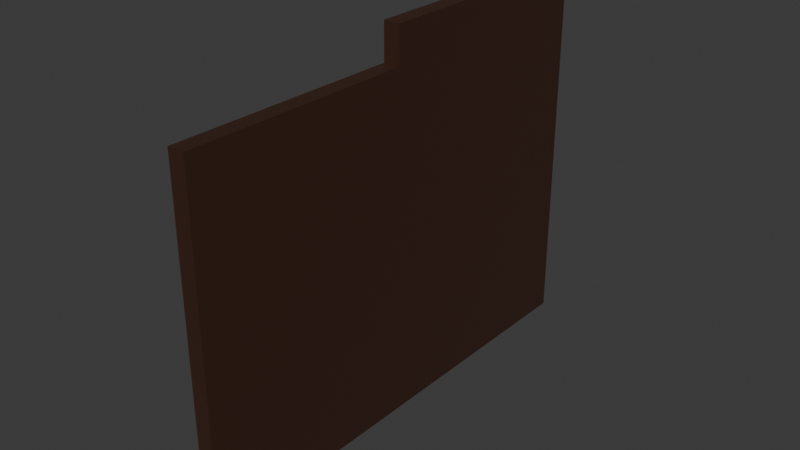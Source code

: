 # Source: files.blend  (saved by Blender 4.1.24; exported with 4.5.12 LTS)
import bpy
from mathutils import Matrix  # noqa: F401  (used for matrix-valued properties, if any)

bpy.ops.wm.read_factory_settings(use_empty=True)
scene = bpy.context.scene
scene.name = 'Scene'

# ---- collections
col_collection = bpy.data.collections.new('Collection'); scene.collection.children.link(col_collection)

# ---- images (referenced by path relative to the original .blend; pixels are not part of the script)
import os
ASSET_DIR = os.environ.get("B2B_ASSET_DIR", "")  # directory of the original .blend (textures are referenced by path, not embedded)
HERE = os.path.dirname(os.path.abspath(__file__))  # packed textures are extracted next to this script under _unpacked/

def load_image(name, relpath, width, height, colorspace="sRGB"):
    """Load a texture the original file referenced (path relative to the .blend, or extracted next to this script)."""
    p = next((c for c in (os.path.join(HERE, relpath), os.path.join(ASSET_DIR, relpath)) if relpath and os.path.exists(c)), "")
    if p:
        img = bpy.data.images.load(p, check_existing=True)
        img.name = name
    else:  # same state as the original file: an image datablock whose file is absent (Cycles renders it pink)
        img = bpy.data.images.new(name, width, height)
        img.source = "FILE"
        img.filepath = "//" + (relpath or name)
    img.colorspace_settings.name = colorspace
    return img
img_untitled_design__1__removebg_preview_png = load_image('Untitled_design__1_-removebg-preview.png', 'Untitled_design__1_-removebg-preview.png', 1024, 1024, 'sRGB')

# ---- materials (node trees are filled in below, after node groups)
mat_material_001 = bpy.data.materials.new('Material.001')
mat_material_001.use_transparent_shadow = False

# ---- material node trees
mat_material_001.use_nodes = True; mat_material_001.node_tree.nodes.clear()
_N = mat_material_001.node_tree.nodes; _L = mat_material_001.node_tree.links
n0 = _N.new('ShaderNodeBsdfPrincipled'); n0.name = 'Principled BSDF'; n0.location = (10, 300)
n1 = _N.new('ShaderNodeOutputMaterial'); n1.name = 'Material Output'; n1.location = (300, 300)
n2 = _N.new('ShaderNodeTexImage'); n2.name = 'Image Texture'; n2.location = (-1311, 345)
n2.image = img_untitled_design__1__removebg_preview_png
n2.extension = 'CLIP'
n3 = _N.new('ShaderNodeTexCoord'); n3.name = 'Texture Coordinate'; n3.location = (-2146, 338)
n4 = _N.new('ShaderNodeMapping'); n4.name = 'Mapping'; n4.location = (-1798, 362)
n4.inputs[1].default_value = (6.8, -5.0, 0.0)
n4.inputs[2].default_value = (0.0, 0.0, 1.571)
n4.inputs[3].default_value = (10.0, 9.1, 0.0)
n5 = _N.new('ShaderNodeMix'); n5.name = 'Mix'; n5.location = (-376, 311)
n5.data_type = 'RGBA'
n5.inputs[0].default_value = 0.03333
n6 = _N.new('ShaderNodeValToRGB'); n6.name = 'Color Ramp'; n6.location = (-729, -29)
while len(n6.color_ramp.elements) > 1: n6.color_ramp.elements.remove(n6.color_ramp.elements[-1])
n6.color_ramp.elements[0].position = 0.0; n6.color_ramp.elements[0].color = (1.0, 0.4974, 0.07023, 1.0)
n7 = _N.new('ShaderNodeMix'); n7.name = 'Mix.001'; n7.location = (-767, 319)
n7.data_type = 'RGBA'
n7.blend_type = 'DIVIDE'
n7.inputs[0].default_value = 1.0
n8 = _N.new('ShaderNodeValToRGB'); n8.name = 'Color Ramp.001'; n8.location = (-1205, -23)
while len(n8.color_ramp.elements) > 1: n8.color_ramp.elements.remove(n8.color_ramp.elements[-1])
n8.color_ramp.elements[0].position = 0.0; n8.color_ramp.elements[0].color = (0.0, 0.0, 0.0, 1.0)
n9 = _N.new('ShaderNodeValToRGB'); n9.name = 'Color Ramp.002'; n9.location = (-369, -4)
while len(n9.color_ramp.elements) > 1: n9.color_ramp.elements.remove(n9.color_ramp.elements[-1])
n9.color_ramp.elements[0].position = 1.0; n9.color_ramp.elements[0].color = (0.04635, 0.01833, 0.01005, 1.0)
_L.new(n0.outputs[0], n1.inputs[0])
_L.new(n3.outputs[2], n4.inputs[0])
_L.new(n4.outputs[0], n2.inputs[0])
_L.new(n6.outputs[0], n5.inputs[7])
_L.new(n2.outputs[0], n7.inputs[6])
_L.new(n8.outputs[0], n7.inputs[7])
_L.new(n2.outputs[0], n5.inputs[6])
_L.new(n9.outputs[0], n0.inputs[0])
n1.is_active_output = True

# ---- world
world_world = bpy.data.worlds.new('World'); scene.world = world_world
world_world.use_nodes = True; world_world.node_tree.nodes.clear()
_N = world_world.node_tree.nodes; _L = world_world.node_tree.links
n0 = _N.new('ShaderNodeOutputWorld'); n0.name = 'World Output'; n0.location = (300, 300)
n1 = _N.new('ShaderNodeBackground'); n1.name = 'Background'; n1.location = (10, 300)
n1.inputs[0].default_value = (0.05088, 0.05088, 0.05088, 1.0)
_L.new(n1.outputs[0], n0.inputs[0])
n0.is_active_output = True
world_world.color = (0.05088, 0.05088, 0.05088)
world_world.use_sun_shadow = False
world_world.sun_shadow_jitter_overblur = 0.0

# ---- meshes
me_cube_001 = bpy.data.meshes.new('Cube.001')
me_cube_001.from_pydata([(-1.0, -1.0, -1.0), (-1.0, -1.0, 1.0), (-1.0, 1.0, -1.0), (-1.0, 1.0, 1.0), (1.0, -1.0, -1.0), (1.0, -1.0, 1.0), (1.0, 1.0, -1.0), (1.0, 1.0, 1.0), (-1.0, -0.04384, -1.0), (-1.0, -0.04384, 1.0), (1.0, -0.04384, -1.0), (1.0, -0.04384, 1.0), (-1.0, -0.04384, 1.214), (-1.0, 1.0, 1.214), (1.0, 1.0, 1.214), (1.0, -0.04384, 1.214)], [], [(8, 9, 3, 2), (2, 3, 7, 6), (10, 11, 5, 4), (4, 5, 1, 0), (8, 10, 4, 0), (11, 9, 1, 5), (7, 3, 13, 14), (2, 6, 10, 8), (6, 7, 11, 10), (0, 1, 9, 8), (14, 13, 12, 15), (9, 11, 15, 12), (11, 7, 14, 15), (3, 9, 12, 13)])
_uv = me_cube_001.uv_layers.new(name='UVMap')
_uv.uv.foreach_set('vector', [0.375, 0.1195, 0.625, 0.1195, 0.625, 0.25, 0.375, 0.25, 0.375, 0.25, 0.625, 0.25, 0.625, 0.5, 0.375, 0.5, 0.375, 0.6305, 0.625, 0.6305, 0.625, 0.75, 0.375, 0.75, 0.375, 0.75, 0.625, 0.75, 0.625, 1.0, 0.375, 1.0, 0.125, 0.6305, 0.375, 0.6305, 0.375, 0.75, 0.125, 0.75, 0.625, 0.6305, 0.875, 0.6305, 0.875, 0.75, 0.625, 0.75, 0.625, 0.5, 0.625, 0.25, 0.625, 0.25, 0.625, 0.5, 0.125, 0.5, 0.375, 0.5, 0.375, 0.6305, 0.125, 0.6305, 0.375, 0.5, 0.625, 0.5, 0.625, 0.6305, 0.375, 0.6305, 0.375, 0.0, 0.625, 0.0, 0.625, 0.1195, 0.375, 0.1195, 0.625, 0.5, 0.875, 0.5, 0.875, 0.6305, 0.625, 0.6305, 0.875, 0.6305, 0.625, 0.6305, 0.625, 0.6305, 0.875, 0.6305, 0.625, 0.6305, 0.625, 0.5, 0.625, 0.5, 0.625, 0.6305, 0.625, 0.25, 0.625, 0.1195, 0.625, 0.1195, 0.625, 0.25])
me_cube_001.materials.append(mat_material_001)
me_cube_001.update()

# ---- objects
ob_cube = bpy.data.objects.new('Cube', me_cube_001)

# ---- transforms, parenting, visibility, modifiers, constraints
ob_cube.location = (-0.03505, -0.006509, -0.03991)
ob_cube.scale = (0.04914, 1.44, 1.026)

# ---- collection membership
col_collection.objects.link(ob_cube)

# ---- scene / render settings (as saved in the file)
scene.frame_start = 1; scene.frame_end = 250; scene.frame_set(1)
scene.render.engine = 'BLENDER_EEVEE_NEXT'
scene.cycles.sampling_pattern = 'TABULATED_SOBOL'
scene.eevee.ray_tracing_options.trace_max_roughness = 0.0
bpy.context.view_layer.update()

# ---- added for rendering (the .blend has no active camera and no usable light): camera, sun
cam_auto = bpy.data.cameras.new('AutoCamera')
cam_auto.lens = 50.0
cam_auto.sensor_width = 36.0
cam_auto.clip_end = 1000.0
ob_auto_camera = bpy.data.objects.new('AutoCamera', cam_auto)
scene.collection.objects.link(ob_auto_camera)
ob_auto_camera.location = (3.36081, -4.08154, 2.78668)
ob_auto_camera.rotation_euler = (1.09748, -7.21219e-08, 0.694738)
scene.camera = ob_auto_camera
light_auto_sun = bpy.data.lights.new('AutoSun', 'SUN')
light_auto_sun.energy = 3.0
light_auto_sun.angle = 0.0523599
ob_auto_sun = bpy.data.objects.new('AutoSun', light_auto_sun)
scene.collection.objects.link(ob_auto_sun)
ob_auto_sun.rotation_euler = (0.872665, 0.174533, 0.523599)
bpy.context.view_layer.update()
